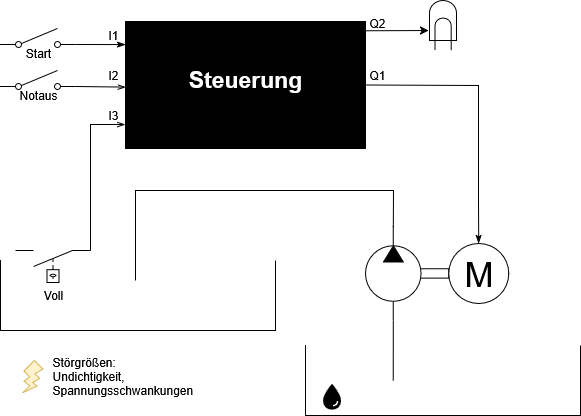

The diagram above was exported from draw.io. Its source (the exported page's mxGraphModel, read from the mxfile embedded in the PNG):
<mxGraphModel dx="1032" dy="1306" grid="1" gridSize="10" guides="1" tooltips="1" connect="1" arrows="1" fold="1" page="1" pageScale="1" pageWidth="827" pageHeight="1169" math="0" shadow="0">
  <root>
    <mxCell id="0" />
    <mxCell id="1" parent="0" />
    <mxCell id="AgfCw0p9g2dJogsVjhoO-22" value="" style="rounded=0;whiteSpace=wrap;html=1;fillColor=#000000;" parent="1" vertex="1">
      <mxGeometry x="300" y="191" width="240" height="127" as="geometry" />
    </mxCell>
    <mxCell id="AgfCw0p9g2dJogsVjhoO-5" value="" style="shape=mxgraph.pid.vessels.container,_tank,_cistern;html=1;pointerEvents=1;align=center;verticalLabelPosition=bottom;verticalAlign=top;dashed=0;" parent="1" vertex="1">
      <mxGeometry x="175" y="430" width="275" height="70" as="geometry" />
    </mxCell>
    <mxCell id="AgfCw0p9g2dJogsVjhoO-16" value="" style="shape=mxgraph.pid.vessels.container,_tank,_cistern;html=1;pointerEvents=1;align=center;verticalLabelPosition=bottom;verticalAlign=top;dashed=0;" parent="1" vertex="1">
      <mxGeometry x="480" y="515" width="275" height="70" as="geometry" />
    </mxCell>
    <mxCell id="AgfCw0p9g2dJogsVjhoO-4" value="" style="verticalLabelPosition=bottom;aspect=fixed;html=1;verticalAlign=top;fillColor=strokeColor;align=center;outlineConnect=0;shape=mxgraph.fluid_power.x11400;points=[[0.666,0,0],[0.666,1,0]];flipH=1;" parent="1" vertex="1">
      <mxGeometry x="540" y="396.06" width="83.22" height="93.94" as="geometry" />
    </mxCell>
    <mxCell id="AgfCw0p9g2dJogsVjhoO-6" value="M" style="verticalLabelPosition=middle;shadow=0;dashed=0;align=center;html=1;verticalAlign=middle;strokeWidth=1;shape=ellipse;aspect=fixed;fontSize=35;" parent="1" vertex="1">
      <mxGeometry x="623.22" y="413.03" width="60" height="60" as="geometry" />
    </mxCell>
    <mxCell id="AgfCw0p9g2dJogsVjhoO-8" value="" style="html=1;shape=mxgraph.electrical.electro-mechanical.singleSwitch;aspect=fixed;elSwitchState=off;" parent="1" vertex="1">
      <mxGeometry x="175" y="198" width="75" height="20" as="geometry" />
    </mxCell>
    <mxCell id="AgfCw0p9g2dJogsVjhoO-13" value="" style="html=1;shape=mxgraph.electrical.electro-mechanical.liquidLevelActuatedSwitch2;aspect=fixed;elSwitchState=off;rotation=-180;" parent="1" vertex="1">
      <mxGeometry x="190.00000000000006" y="420" width="75" height="32" as="geometry" />
    </mxCell>
    <mxCell id="AgfCw0p9g2dJogsVjhoO-14" value="" style="shape=image;html=1;verticalAlign=top;verticalLabelPosition=bottom;labelBackgroundColor=#ffffff;imageAspect=0;aspect=fixed;image=https://icons.diagrams.net/icon-cache1/Ionicons_Sharp_Vol_2-2193/water-sharp-1416.svg" parent="1" vertex="1">
      <mxGeometry x="490" y="550" width="32" height="32" as="geometry" />
    </mxCell>
    <mxCell id="AgfCw0p9g2dJogsVjhoO-19" value="" style="endArrow=none;html=1;rounded=0;entryX=0.666;entryY=1;entryDx=0;entryDy=0;entryPerimeter=0;exitX=0.319;exitY=0.5;exitDx=0;exitDy=0;exitPerimeter=0;" parent="1" source="AgfCw0p9g2dJogsVjhoO-16" target="AgfCw0p9g2dJogsVjhoO-4" edge="1">
      <mxGeometry width="50" height="50" relative="1" as="geometry">
        <mxPoint x="595.22" y="550" as="sourcePoint" />
        <mxPoint x="443.22" y="560" as="targetPoint" />
      </mxGeometry>
    </mxCell>
    <mxCell id="AgfCw0p9g2dJogsVjhoO-21" value="" style="endArrow=none;html=1;rounded=0;exitX=0.666;exitY=0;exitDx=0;exitDy=0;exitPerimeter=0;" parent="1" source="AgfCw0p9g2dJogsVjhoO-4" edge="1">
      <mxGeometry width="50" height="50" relative="1" as="geometry">
        <mxPoint x="470" y="330" as="sourcePoint" />
        <mxPoint x="310" y="450" as="targetPoint" />
        <Array as="points">
          <mxPoint x="568" y="360" />
          <mxPoint x="310" y="360" />
        </Array>
      </mxGeometry>
    </mxCell>
    <mxCell id="AgfCw0p9g2dJogsVjhoO-23" value="" style="html=1;shape=mxgraph.electrical.electro-mechanical.singleSwitch;aspect=fixed;elSwitchState=off;" parent="1" vertex="1">
      <mxGeometry x="175" y="240" width="75" height="20" as="geometry" />
    </mxCell>
    <mxCell id="AgfCw0p9g2dJogsVjhoO-24" value="Start" style="text;html=1;align=center;verticalAlign=middle;whiteSpace=wrap;rounded=0;" parent="1" vertex="1">
      <mxGeometry x="183" y="208" width="60" height="30" as="geometry" />
    </mxCell>
    <mxCell id="AgfCw0p9g2dJogsVjhoO-25" value="Notaus" style="text;html=1;align=center;verticalAlign=middle;whiteSpace=wrap;rounded=0;" parent="1" vertex="1">
      <mxGeometry x="183" y="250" width="60" height="30" as="geometry" />
    </mxCell>
    <mxCell id="AgfCw0p9g2dJogsVjhoO-26" value="Voll" style="text;html=1;align=center;verticalAlign=middle;whiteSpace=wrap;rounded=0;" parent="1" vertex="1">
      <mxGeometry x="197.5" y="450" width="60" height="30" as="geometry" />
    </mxCell>
    <mxCell id="AgfCw0p9g2dJogsVjhoO-29" value="" style="endArrow=openThin;html=1;rounded=0;exitX=1;exitY=0.8;exitDx=0;exitDy=0;entryX=0.001;entryY=0.674;entryDx=0;entryDy=0;entryPerimeter=0;endFill=0;" parent="1" source="AgfCw0p9g2dJogsVjhoO-23" edge="1">
      <mxGeometry width="50" height="50" relative="1" as="geometry">
        <mxPoint x="320" y="250" as="sourcePoint" />
        <mxPoint x="300.24" y="256.59799999999996" as="targetPoint" />
      </mxGeometry>
    </mxCell>
    <mxCell id="AgfCw0p9g2dJogsVjhoO-30" value="" style="endArrow=classicThin;html=1;rounded=0;exitX=1;exitY=0.8;exitDx=0;exitDy=0;entryX=0.001;entryY=0.276;entryDx=0;entryDy=0;entryPerimeter=0;endFill=1;" parent="1" source="AgfCw0p9g2dJogsVjhoO-8" edge="1">
      <mxGeometry width="50" height="50" relative="1" as="geometry">
        <mxPoint x="320" y="258" as="sourcePoint" />
        <mxPoint x="300.24" y="214.05200000000013" as="targetPoint" />
      </mxGeometry>
    </mxCell>
    <mxCell id="AgfCw0p9g2dJogsVjhoO-31" value="" style="endArrow=openThin;html=1;rounded=0;exitX=0;exitY=1;exitDx=0;exitDy=0;entryX=-0.002;entryY=0.811;entryDx=0;entryDy=0;entryPerimeter=0;endFill=0;" parent="1" source="AgfCw0p9g2dJogsVjhoO-13" target="AgfCw0p9g2dJogsVjhoO-22" edge="1">
      <mxGeometry width="50" height="50" relative="1" as="geometry">
        <mxPoint x="290" y="240" as="sourcePoint" />
        <mxPoint x="340" y="190" as="targetPoint" />
        <Array as="points">
          <mxPoint x="265" y="294" />
        </Array>
      </mxGeometry>
    </mxCell>
    <mxCell id="AgfCw0p9g2dJogsVjhoO-32" value="" style="endArrow=classicThin;html=1;rounded=0;exitX=1;exitY=0.5;exitDx=0;exitDy=0;entryX=0.5;entryY=0;entryDx=0;entryDy=0;endFill=1;" parent="1" source="AgfCw0p9g2dJogsVjhoO-22" target="AgfCw0p9g2dJogsVjhoO-6" edge="1">
      <mxGeometry width="50" height="50" relative="1" as="geometry">
        <mxPoint x="570" y="260" as="sourcePoint" />
        <mxPoint x="620" y="210" as="targetPoint" />
        <Array as="points">
          <mxPoint x="653" y="255" />
          <mxPoint x="653" y="370" />
        </Array>
      </mxGeometry>
    </mxCell>
    <mxCell id="AgfCw0p9g2dJogsVjhoO-33" value="" style="verticalLabelPosition=bottom;shadow=0;dashed=0;align=center;html=1;verticalAlign=top;shape=mxgraph.electrical.opto_electronics.lamp" parent="1" vertex="1">
      <mxGeometry x="604" y="170" width="27" height="50" as="geometry" />
    </mxCell>
    <mxCell id="AgfCw0p9g2dJogsVjhoO-34" value="" style="endArrow=classic;html=1;rounded=0;entryX=-0.031;entryY=0.6;entryDx=0;entryDy=0;entryPerimeter=0;exitX=1.001;exitY=0.073;exitDx=0;exitDy=0;exitPerimeter=0;endFill=1;" parent="1" source="AgfCw0p9g2dJogsVjhoO-22" target="AgfCw0p9g2dJogsVjhoO-33" edge="1">
      <mxGeometry width="50" height="50" relative="1" as="geometry">
        <mxPoint x="530" y="150" as="sourcePoint" />
        <mxPoint x="580" y="100" as="targetPoint" />
      </mxGeometry>
    </mxCell>
    <mxCell id="IiAjkeHTV-Fn8fhRPYJo-1" value="&lt;div&gt;Steuerung&lt;/div&gt;&lt;div&gt;&lt;br&gt;&lt;/div&gt;" style="text;html=1;align=center;verticalAlign=middle;whiteSpace=wrap;rounded=0;fontColor=light-dark(#ffffff, #ededed);fontStyle=1;fontSize=23;" parent="1" vertex="1">
      <mxGeometry x="360" y="238" width="120" height="50" as="geometry" />
    </mxCell>
    <mxCell id="uuHOYVYF_yYB_cpcC7QK-2" value="I1" style="text;html=1;align=center;verticalAlign=middle;whiteSpace=wrap;rounded=0;" vertex="1" parent="1">
      <mxGeometry x="257.5" y="190" width="60" height="30" as="geometry" />
    </mxCell>
    <mxCell id="uuHOYVYF_yYB_cpcC7QK-3" value="I2" style="text;html=1;align=center;verticalAlign=middle;whiteSpace=wrap;rounded=0;" vertex="1" parent="1">
      <mxGeometry x="257.5" y="230" width="60" height="30" as="geometry" />
    </mxCell>
    <mxCell id="uuHOYVYF_yYB_cpcC7QK-4" value="I3" style="text;html=1;align=center;verticalAlign=middle;whiteSpace=wrap;rounded=0;" vertex="1" parent="1">
      <mxGeometry x="257.5" y="270" width="60" height="30" as="geometry" />
    </mxCell>
    <mxCell id="uuHOYVYF_yYB_cpcC7QK-5" value="Q2" style="text;html=1;align=center;verticalAlign=middle;whiteSpace=wrap;rounded=0;" vertex="1" parent="1">
      <mxGeometry x="522" y="178" width="60" height="30" as="geometry" />
    </mxCell>
    <mxCell id="uuHOYVYF_yYB_cpcC7QK-7" value="Q1" style="text;html=1;align=center;verticalAlign=middle;whiteSpace=wrap;rounded=0;" vertex="1" parent="1">
      <mxGeometry x="522" y="230" width="60" height="30" as="geometry" />
    </mxCell>
    <mxCell id="uuHOYVYF_yYB_cpcC7QK-8" value="" style="verticalLabelPosition=bottom;verticalAlign=top;html=1;shape=mxgraph.basic.flash;fillColor=#fff2cc;strokeColor=#d6b656;" vertex="1" parent="1">
      <mxGeometry x="197.5" y="530" width="20" height="32" as="geometry" />
    </mxCell>
    <mxCell id="uuHOYVYF_yYB_cpcC7QK-9" value="Störgrößen:&lt;br&gt;Undichtigkeit, Spannungsschwankungen" style="text;html=1;align=left;verticalAlign=middle;whiteSpace=wrap;rounded=0;" vertex="1" parent="1">
      <mxGeometry x="224.5" y="531" width="60" height="30" as="geometry" />
    </mxCell>
  </root>
</mxGraphModel>